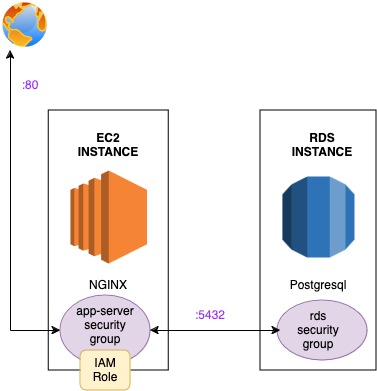

The diagram above was exported from draw.io. Its source (the exported page's mxGraphModel, read from the mxfile embedded in the PNG):
<mxGraphModel dx="984" dy="589" grid="1" gridSize="10" guides="1" tooltips="1" connect="1" arrows="1" fold="1" page="1" pageScale="1" pageWidth="827" pageHeight="1169" math="0" shadow="0">
  <root>
    <mxCell id="0" />
    <mxCell id="1" parent="0" />
    <mxCell id="B6ZE6-BOYxn6hkWWcjf0-12" value="" style="verticalLabelPosition=bottom;verticalAlign=top;html=1;shape=mxgraph.basic.rect;fillColor2=none;strokeWidth=1;size=20;indent=5;" vertex="1" parent="1">
      <mxGeometry x="400" y="150" width="116" height="260" as="geometry" />
    </mxCell>
    <mxCell id="B6ZE6-BOYxn6hkWWcjf0-10" value="" style="verticalLabelPosition=bottom;verticalAlign=top;html=1;shape=mxgraph.basic.rect;fillColor2=none;strokeWidth=1;size=20;indent=5;" vertex="1" parent="1">
      <mxGeometry x="188.25" y="150" width="120" height="260" as="geometry" />
    </mxCell>
    <mxCell id="B6ZE6-BOYxn6hkWWcjf0-2" value="" style="outlineConnect=0;dashed=0;verticalLabelPosition=bottom;verticalAlign=top;align=center;html=1;shape=mxgraph.aws3.ec2;fillColor=#F58534;gradientColor=none;" vertex="1" parent="1">
      <mxGeometry x="210" y="210" width="76.5" height="93" as="geometry" />
    </mxCell>
    <mxCell id="B6ZE6-BOYxn6hkWWcjf0-3" value="" style="outlineConnect=0;dashed=0;verticalLabelPosition=bottom;verticalAlign=top;align=center;html=1;shape=mxgraph.aws3.rds;fillColor=#2E73B8;gradientColor=none;" vertex="1" parent="1">
      <mxGeometry x="422" y="216" width="72" height="81" as="geometry" />
    </mxCell>
    <mxCell id="B6ZE6-BOYxn6hkWWcjf0-4" value="" style="image;aspect=fixed;perimeter=ellipsePerimeter;html=1;align=center;shadow=0;dashed=0;spacingTop=3;image=img/lib/active_directory/internet_globe.svg;" vertex="1" parent="1">
      <mxGeometry x="140" y="40" width="50" height="50" as="geometry" />
    </mxCell>
    <mxCell id="B6ZE6-BOYxn6hkWWcjf0-11" value="NGINX" style="text;html=1;align=center;verticalAlign=middle;whiteSpace=wrap;rounded=0;" vertex="1" parent="1">
      <mxGeometry x="218.25" y="310" width="60" height="30" as="geometry" />
    </mxCell>
    <mxCell id="B6ZE6-BOYxn6hkWWcjf0-13" value="&lt;div&gt;Postgresql&lt;/div&gt;" style="text;html=1;align=center;verticalAlign=middle;whiteSpace=wrap;rounded=0;" vertex="1" parent="1">
      <mxGeometry x="428" y="310" width="60" height="30" as="geometry" />
    </mxCell>
    <mxCell id="B6ZE6-BOYxn6hkWWcjf0-15" value="" style="endArrow=classic;html=1;rounded=0;" edge="1" parent="1">
      <mxGeometry width="50" height="50" relative="1" as="geometry">
        <mxPoint x="150" y="370" as="sourcePoint" />
        <mxPoint x="150" y="90" as="targetPoint" />
      </mxGeometry>
    </mxCell>
    <mxCell id="B6ZE6-BOYxn6hkWWcjf0-18" value="&lt;b&gt;EC2 INSTANCE&lt;br&gt;&lt;/b&gt;" style="text;html=1;align=center;verticalAlign=middle;whiteSpace=wrap;rounded=0;" vertex="1" parent="1">
      <mxGeometry x="218.25" y="170" width="60" height="30" as="geometry" />
    </mxCell>
    <mxCell id="B6ZE6-BOYxn6hkWWcjf0-19" value="&lt;b&gt;RDS INSTANCE&lt;br&gt;&lt;/b&gt;" style="text;html=1;align=center;verticalAlign=middle;whiteSpace=wrap;rounded=0;" vertex="1" parent="1">
      <mxGeometry x="432" y="170" width="60" height="30" as="geometry" />
    </mxCell>
    <mxCell id="B6ZE6-BOYxn6hkWWcjf0-23" value="" style="ellipse;whiteSpace=wrap;html=1;fillColor=#e1d5e7;strokeColor=#9673a6;" vertex="1" parent="1">
      <mxGeometry x="200" y="335" width="90" height="70" as="geometry" />
    </mxCell>
    <mxCell id="B6ZE6-BOYxn6hkWWcjf0-22" value="&lt;div&gt;app&lt;span class=&quot;hljs-operator&quot;&gt;-&lt;/span&gt;server&lt;/div&gt;&lt;div&gt;security group&lt;br&gt;&lt;/div&gt;" style="text;html=1;align=center;verticalAlign=middle;whiteSpace=wrap;rounded=0;" vertex="1" parent="1">
      <mxGeometry x="215" y="350" width="60" height="30" as="geometry" />
    </mxCell>
    <mxCell id="B6ZE6-BOYxn6hkWWcjf0-24" value="" style="ellipse;whiteSpace=wrap;html=1;fillColor=#e1d5e7;strokeColor=#9673a6;" vertex="1" parent="1">
      <mxGeometry x="417" y="340" width="90" height="60" as="geometry" />
    </mxCell>
    <mxCell id="B6ZE6-BOYxn6hkWWcjf0-25" value="&lt;div&gt;rds&lt;/div&gt;&lt;div&gt;security group&lt;br&gt;&lt;/div&gt;" style="text;html=1;align=center;verticalAlign=middle;whiteSpace=wrap;rounded=0;" vertex="1" parent="1">
      <mxGeometry x="428" y="355" width="60" height="30" as="geometry" />
    </mxCell>
    <mxCell id="B6ZE6-BOYxn6hkWWcjf0-27" value=":5432" style="text;html=1;align=center;verticalAlign=middle;whiteSpace=wrap;rounded=0;fontColor=#9933FF;" vertex="1" parent="1">
      <mxGeometry x="320" y="340" width="60" height="30" as="geometry" />
    </mxCell>
    <mxCell id="B6ZE6-BOYxn6hkWWcjf0-28" value=":80" style="text;html=1;align=center;verticalAlign=middle;whiteSpace=wrap;rounded=0;fontColor=#9933FF;" vertex="1" parent="1">
      <mxGeometry x="140" y="110" width="60" height="30" as="geometry" />
    </mxCell>
    <mxCell id="B6ZE6-BOYxn6hkWWcjf0-30" value="" style="endArrow=classic;startArrow=classic;html=1;rounded=0;verticalAlign=middle;" edge="1" parent="1">
      <mxGeometry width="50" height="50" relative="1" as="geometry">
        <mxPoint x="290" y="370" as="sourcePoint" />
        <mxPoint x="420" y="370" as="targetPoint" />
      </mxGeometry>
    </mxCell>
    <mxCell id="B6ZE6-BOYxn6hkWWcjf0-35" value="" style="endArrow=classic;html=1;rounded=0;" edge="1" parent="1" target="B6ZE6-BOYxn6hkWWcjf0-23">
      <mxGeometry width="50" height="50" relative="1" as="geometry">
        <mxPoint x="150" y="370" as="sourcePoint" />
        <mxPoint x="200" y="320" as="targetPoint" />
      </mxGeometry>
    </mxCell>
    <mxCell id="B6ZE6-BOYxn6hkWWcjf0-36" value="&lt;div&gt;IAM Role&lt;/div&gt;" style="rounded=1;whiteSpace=wrap;html=1;fillColor=#fff2cc;strokeColor=#d6b656;" vertex="1" parent="1">
      <mxGeometry x="220" y="390" width="50" height="40" as="geometry" />
    </mxCell>
  </root>
</mxGraphModel>